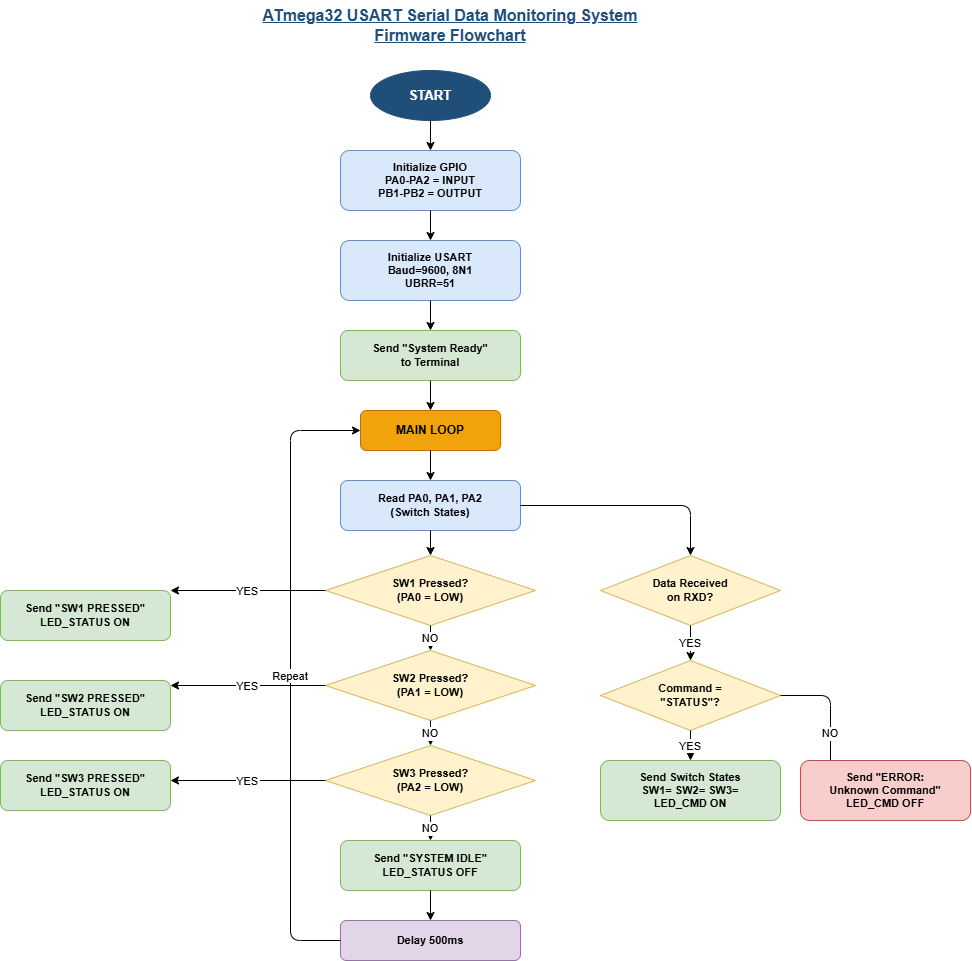

The diagram above was exported from draw.io. Its source (the exported page's mxGraphModel, read from the mxfile embedded in the PNG):
<mxGraphModel dx="718" dy="356" grid="1" gridSize="10" guides="1" tooltips="1" connect="1" arrows="1" fold="1" page="1" pageScale="1" pageWidth="1169" pageHeight="827" math="0" shadow="0">
  <root>
    <mxCell id="0" />
    <mxCell id="1" parent="0" />
    <mxCell id="2" parent="1" style="text;html=1;strokeColor=none;fillColor=none;align=center;verticalAlign=middle;whiteSpace=wrap;rounded=0;fontSize=16;fontStyle=1;fontColor=#1F4E79;" value="&lt;u&gt;ATmega32 USART Serial Data Monitoring System&lt;br&gt;Firmware Flowchart&lt;/u&gt;" vertex="1">
      <mxGeometry height="50" width="560" x="300" y="20" as="geometry" />
    </mxCell>
    <mxCell id="3" parent="1" style="ellipse;whiteSpace=wrap;html=1;fillColor=#1F4E79;strokeColor=#1F4E79;fontColor=#FFFFFF;fontSize=13;fontStyle=1;" value="START" vertex="1">
      <mxGeometry height="50" width="120" x="500" y="90" as="geometry" />
    </mxCell>
    <mxCell id="4" edge="1" parent="1" source="3" target="5">
      <mxGeometry relative="1" as="geometry" />
    </mxCell>
    <mxCell id="5" parent="1" style="rounded=1;whiteSpace=wrap;html=1;fillColor=#dae8fc;strokeColor=#6c8ebf;fontSize=11;fontStyle=1;" value="Initialize GPIO&#10;PA0-PA2 = INPUT&#10;PB1-PB2 = OUTPUT" vertex="1">
      <mxGeometry height="60" width="180" x="470" y="170" as="geometry" />
    </mxCell>
    <mxCell id="6" edge="1" parent="1" source="5" target="7">
      <mxGeometry relative="1" as="geometry" />
    </mxCell>
    <mxCell id="7" parent="1" style="rounded=1;whiteSpace=wrap;html=1;fillColor=#dae8fc;strokeColor=#6c8ebf;fontSize=11;fontStyle=1;" value="Initialize USART&#10;Baud=9600, 8N1&#10;UBRR=51" vertex="1">
      <mxGeometry height="60" width="180" x="470" y="260" as="geometry" />
    </mxCell>
    <mxCell id="8" edge="1" parent="1" source="7" target="9">
      <mxGeometry relative="1" as="geometry" />
    </mxCell>
    <mxCell id="9" parent="1" style="rounded=1;whiteSpace=wrap;html=1;fillColor=#d5e8d4;strokeColor=#82b366;fontSize=11;fontStyle=1;" value="Send &quot;System Ready&quot;&#10;to Terminal" vertex="1">
      <mxGeometry height="50" width="180" x="470" y="350" as="geometry" />
    </mxCell>
    <mxCell id="10" edge="1" parent="1" source="9" target="11">
      <mxGeometry relative="1" as="geometry" />
    </mxCell>
    <mxCell id="11" parent="1" style="rounded=1;whiteSpace=wrap;html=1;fillColor=#f0a30a;strokeColor=#BD7000;fontColor=#000000;fontSize=12;fontStyle=1;" value="MAIN LOOP" vertex="1">
      <mxGeometry height="40" width="140" x="490" y="430" as="geometry" />
    </mxCell>
    <mxCell id="12" edge="1" parent="1" source="11" target="13">
      <mxGeometry relative="1" as="geometry" />
    </mxCell>
    <mxCell id="13" parent="1" style="rounded=1;whiteSpace=wrap;html=1;fillColor=#dae8fc;strokeColor=#6c8ebf;fontSize=11;fontStyle=1;" value="Read PA0, PA1, PA2&#10;(Switch States)" vertex="1">
      <mxGeometry height="50" width="180" x="470" y="500" as="geometry" />
    </mxCell>
    <mxCell id="14" edge="1" parent="1" source="13" target="15">
      <mxGeometry relative="1" as="geometry" />
    </mxCell>
    <mxCell id="15" parent="1" style="rhombus;whiteSpace=wrap;html=1;fillColor=#fff2cc;strokeColor=#d6b656;fontSize=11;fontStyle=1;" value="SW1 Pressed?&#10;(PA0 = LOW)" vertex="1">
      <mxGeometry height="70" width="210" x="455" y="575" as="geometry" />
    </mxCell>
    <mxCell id="16" edge="1" parent="1" source="15" style="edgeStyle=orthogonalEdgeStyle;" target="17" value="YES">
      <mxGeometry relative="1" as="geometry">
        <Array as="points">
          <mxPoint x="250" y="610" />
          <mxPoint x="250" y="630" />
        </Array>
      </mxGeometry>
    </mxCell>
    <mxCell id="17" parent="1" style="rounded=1;whiteSpace=wrap;html=1;fillColor=#d5e8d4;strokeColor=#82b366;fontSize=11;fontStyle=1;" value="Send &quot;SW1 PRESSED&quot;&#10;LED_STATUS ON" vertex="1">
      <mxGeometry height="50" width="170" x="130" y="610" as="geometry" />
    </mxCell>
    <mxCell id="18" edge="1" parent="1" source="15" style="edgeStyle=orthogonalEdgeStyle;" target="19" value="NO">
      <mxGeometry relative="1" as="geometry" />
    </mxCell>
    <mxCell id="19" parent="1" style="rhombus;whiteSpace=wrap;html=1;fillColor=#fff2cc;strokeColor=#d6b656;fontSize=11;fontStyle=1;" value="SW2 Pressed?&#10;(PA1 = LOW)" vertex="1">
      <mxGeometry height="70" width="210" x="455" y="670" as="geometry" />
    </mxCell>
    <mxCell id="20" edge="1" parent="1" source="19" style="edgeStyle=orthogonalEdgeStyle;" target="21" value="YES">
      <mxGeometry relative="1" as="geometry">
        <Array as="points">
          <mxPoint x="250" y="705" />
          <mxPoint x="250" y="720" />
        </Array>
      </mxGeometry>
    </mxCell>
    <mxCell id="21" parent="1" style="rounded=1;whiteSpace=wrap;html=1;fillColor=#d5e8d4;strokeColor=#82b366;fontSize=11;fontStyle=1;" value="Send &quot;SW2 PRESSED&quot;&#10;LED_STATUS ON" vertex="1">
      <mxGeometry height="50" width="170" x="130" y="700" as="geometry" />
    </mxCell>
    <mxCell id="22" edge="1" parent="1" source="19" style="edgeStyle=orthogonalEdgeStyle;" target="23" value="NO">
      <mxGeometry relative="1" as="geometry" />
    </mxCell>
    <mxCell id="23" parent="1" style="rhombus;whiteSpace=wrap;html=1;fillColor=#fff2cc;strokeColor=#d6b656;fontSize=11;fontStyle=1;" value="SW3 Pressed?&#10;(PA2 = LOW)" vertex="1">
      <mxGeometry height="70" width="210" x="455" y="765" as="geometry" />
    </mxCell>
    <mxCell id="24" edge="1" parent="1" source="23" style="edgeStyle=orthogonalEdgeStyle;" target="25" value="YES">
      <mxGeometry relative="1" as="geometry">
        <Array as="points">
          <mxPoint x="250" y="800" />
          <mxPoint x="250" y="790" />
        </Array>
      </mxGeometry>
    </mxCell>
    <mxCell id="25" parent="1" style="rounded=1;whiteSpace=wrap;html=1;fillColor=#d5e8d4;strokeColor=#82b366;fontSize=11;fontStyle=1;" value="Send &quot;SW3 PRESSED&quot;&#10;LED_STATUS ON" vertex="1">
      <mxGeometry height="50" width="170" x="130" y="780" as="geometry" />
    </mxCell>
    <mxCell id="26" edge="1" parent="1" source="23" style="edgeStyle=orthogonalEdgeStyle;" target="27" value="NO">
      <mxGeometry relative="1" as="geometry" />
    </mxCell>
    <mxCell id="27" parent="1" style="rounded=1;whiteSpace=wrap;html=1;fillColor=#d5e8d4;strokeColor=#82b366;fontSize=11;fontStyle=1;" value="Send &quot;SYSTEM IDLE&quot;&#10;LED_STATUS OFF" vertex="1">
      <mxGeometry height="50" width="180" x="470" y="860" as="geometry" />
    </mxCell>
    <mxCell id="28" parent="1" style="rhombus;whiteSpace=wrap;html=1;fillColor=#fff2cc;strokeColor=#d6b656;fontSize=11;fontStyle=1;" value="Data Received&#10;on RXD?" vertex="1">
      <mxGeometry height="70" width="180" x="730" y="575" as="geometry" />
    </mxCell>
    <mxCell id="29" edge="1" parent="1" source="13" target="28">
      <mxGeometry relative="1" as="geometry">
        <Array as="points">
          <mxPoint x="820" y="525" />
        </Array>
      </mxGeometry>
    </mxCell>
    <mxCell id="30" edge="1" parent="1" source="28" target="31" value="YES">
      <mxGeometry relative="1" as="geometry" />
    </mxCell>
    <mxCell id="31" parent="1" style="rhombus;whiteSpace=wrap;html=1;fillColor=#fff2cc;strokeColor=#d6b656;fontSize=11;fontStyle=1;" value="Command =&#10;&quot;STATUS&quot;?" vertex="1">
      <mxGeometry height="70" width="180" x="730" y="680" as="geometry" />
    </mxCell>
    <mxCell id="32" edge="1" parent="1" source="31" target="33" value="YES">
      <mxGeometry relative="1" as="geometry" />
    </mxCell>
    <mxCell id="33" parent="1" style="rounded=1;whiteSpace=wrap;html=1;fillColor=#d5e8d4;strokeColor=#82b366;fontSize=11;fontStyle=1;" value="Send Switch States&#10;SW1= SW2= SW3=&#10;LED_CMD ON" vertex="1">
      <mxGeometry height="60" width="180" x="730" y="780" as="geometry" />
    </mxCell>
    <mxCell id="34" edge="1" parent="1" source="31" target="35" value="NO">
      <mxGeometry relative="1" as="geometry">
        <Array as="points">
          <mxPoint x="960" y="715" />
          <mxPoint x="960" y="810" />
        </Array>
      </mxGeometry>
    </mxCell>
    <mxCell id="35" parent="1" style="rounded=1;whiteSpace=wrap;html=1;fillColor=#f8cecc;strokeColor=#b85450;fontSize=11;fontStyle=1;" value="Send &quot;ERROR:&#10;Unknown Command&quot;&#10;LED_CMD OFF" vertex="1">
      <mxGeometry height="60" width="170" x="930" y="780" as="geometry" />
    </mxCell>
    <mxCell id="36" parent="1" style="rounded=1;whiteSpace=wrap;html=1;fillColor=#e1d5e7;strokeColor=#9673a6;fontSize=11;fontStyle=1;" value="Delay 500ms" vertex="1">
      <mxGeometry height="40" width="180" x="470" y="940" as="geometry" />
    </mxCell>
    <mxCell id="37" edge="1" parent="1" source="27" target="36">
      <mxGeometry relative="1" as="geometry" />
    </mxCell>
    <mxCell id="38" edge="1" parent="1" source="36" target="11" value="Repeat">
      <mxGeometry relative="1" as="geometry">
        <Array as="points">
          <mxPoint x="420" y="960" />
          <mxPoint x="420" y="450" />
        </Array>
      </mxGeometry>
    </mxCell>
  </root>
</mxGraphModel>